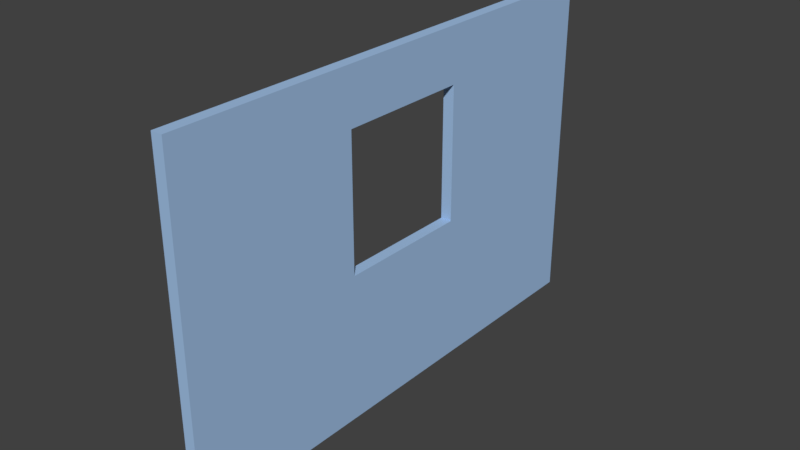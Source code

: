 # Source: wallWithWindow.blend  (saved by Blender 2.79.0; exported with 4.5.12 LTS)
import bpy
from mathutils import Matrix  # noqa: F401  (used for matrix-valued properties, if any)

bpy.ops.wm.read_factory_settings(use_empty=True)
scene = bpy.context.scene
scene.name = 'Scene'

# ---- collections
col_collection_1 = bpy.data.collections.new('Collection 1'); scene.collection.children.link(col_collection_1)

# ---- materials (node trees are filled in below, after node groups)
mat_material = bpy.data.materials.new('Material')
mat_material.alpha_threshold = 0.0
mat_material.use_transparent_shadow = False
mat_material.diffuse_color = (0.3613, 0.5395, 0.7991, 1.0)
mat_material.roughness = 0.5
mat_material.line_color = (0.0, 0.0, 0.0, 1.0)

# ---- material node trees

# ---- world
world_world = bpy.data.worlds.new('World'); scene.world = world_world
world_world.color = (0.05088, 0.05088, 0.05088)
world_world.use_sun_shadow = False
world_world.sun_shadow_jitter_overblur = 0.0
world_world.cycles.sampling_method = 'MANUAL'

# ---- meshes
me_cube = bpy.data.meshes.new('Cube')
me_cube.from_pydata([(1.0, 1.0, -1.0), (1.0, -1.0, -1.0), (-1.0, -1.0, -1.0), (-1.0, 1.0, -1.0), (1.0, 1.0, 1.0), (1.0, -1.0, 1.0), (-1.0, -1.0, 1.0), (-1.0, 1.0, 1.0), (1.0, -0.2664, -0.1223), (-1.0, -0.2664, -0.1223), (1.0, -0.2664, 0.2573), (-1.0, -0.2664, 0.2573), (1.0, -0.2664, 0.4521), (1.0, -0.2664, 0.6369), (-1.0, -0.2664, 0.6369), (1.0, -0.2664, 0.6769), (-1.0, -0.2664, 0.6769), (-1.0, -0.2664, 0.6587), (-1.0, 0.2664, -0.1223), (1.0, 0.2664, -0.1223), (-1.0, 0.2664, -0.0823), (1.0, 0.2664, -0.1005), (1.0, 0.2664, -0.0823), (-1.0, 0.2664, 0.2664), (1.0, 0.2664, 0.6769), (-1.0, 0.2664, 0.6769), (1.0, 0.2664, 0.2973), (-1.0, 0.2664, 0.2973)], [], [(0, 1, 2, 3), (4, 7, 6, 5), (0, 4, 5, 13, 15, 24, 26, 22, 21), (1, 5, 6, 2), (2, 6, 17, 14, 11, 9, 18, 20, 23, 7, 3), (4, 0, 3, 7), (19, 18, 9, 8), (24, 25, 27, 23, 20, 18, 19, 21, 22, 26), (25, 24, 15, 16), (8, 9, 11, 14, 17, 16, 15, 13, 12, 10), (7, 23, 27, 25, 16, 17, 6), (19, 8, 10, 12, 13, 5, 1, 0, 21)])
_uv = me_cube.uv_layers.new(name='UVMap')
_uv.uv.foreach_set('vector', [1.987e-08, 0.3333, 0.3333, 0.3333, 0.3333, 0.6667, 0.0, 0.6667, 0.6667, 0.0, 0.6667, 0.3333, 0.3333, 0.3333, 0.3333, 7.947e-08, 1.0, 0.3333, 0.6667, 0.3333, 0.6667, 0.0, 0.7272, 0.1223, 0.7205, 0.1223, 0.7205, 0.2111, 0.7838, 0.2111, 0.847, 0.2111, 0.8501, 0.2111, 0.0, 0.0, 0.3333, 1.192e-07, 0.3333, 0.3333, 0.0, 0.3333, 0.6667, 0.6667, 0.3333, 0.6667, 0.3902, 0.5444, 0.3938, 0.5444, 0.4571, 0.5444, 0.5204, 0.5444, 0.5204, 0.4556, 0.5137, 0.4556, 0.4556, 0.4556, 0.3333, 0.3333, 0.6667, 0.3333, 0.3333, 1.0, 0.0, 1.0, 0.0, 0.6667, 0.3333, 0.6667, 0.4221, 0.6667, 0.4221, 1.0, 0.3333, 1.0, 0.3333, 0.6667, 0.7999, 0.3333, 0.7999, 0.6667, 0.7366, 0.6667, 0.7314, 0.6667, 0.6733, 0.6667, 0.6667, 0.6667, 0.6667, 0.3333, 0.6703, 0.3333, 0.6733, 0.3333, 0.7366, 0.3333, 0.4221, 1.0, 0.4221, 0.6667, 0.5109, 0.6667, 0.5109, 1.0, 0.933, 0.3333, 0.933, 0.6667, 0.8698, 0.6667, 0.8065, 0.6667, 0.8029, 0.6667, 0.7999, 0.6667, 0.7999, 0.3333, 0.8065, 0.3333, 0.8373, 0.3333, 0.8698, 0.3333, 0.3333, 0.3333, 0.4556, 0.4556, 0.4505, 0.4556, 0.3872, 0.4556, 0.3872, 0.5444, 0.3902, 0.5444, 0.3333, 0.6667, 0.8537, 0.2111, 0.8537, 0.1223, 0.7904, 0.1223, 0.758, 0.1223, 0.7272, 0.1223, 0.6667, 0.0, 1.0, 4.967e-08, 1.0, 0.3333, 0.8501, 0.2111])
me_cube.materials.append(mat_material)
me_cube.use_remesh_preserve_volume = False
me_cube.use_remesh_preserve_attributes = False
me_cube.use_mirror_vertex_groups = False
me_cube.update()

# ---- objects
ob_cube = bpy.data.objects.new('Cube', me_cube)

# ---- transforms, parenting, visibility, modifiers, constraints
ob_cube.location = (0.0, 0.0, 0.0)
ob_cube.scale = (0.05, 2.25, 1.5)
ob_cube.lock_rotations_4d = False
ob_cube.empty_display_type = 'ARROWS'
ob_cube.lineart.crease_threshold = 0.0

# ---- collection membership
col_collection_1.objects.link(ob_cube)

# ---- scene / render settings (as saved in the file)
scene.frame_start = 1; scene.frame_end = 250; scene.frame_set(1)
scene.render.engine = 'BLENDER_EEVEE_NEXT'
scene.render.resolution_percentage = 50
scene.render.dither_intensity = 0.0
scene.cycles.use_denoising = False
scene.cycles.samples = 128
scene.cycles.sampling_pattern = 'TABULATED_SOBOL'
scene.cycles.use_adaptive_sampling = False
scene.cycles.use_light_tree = False
scene.cycles.blur_glossy = 0.0
scene.cycles.sample_clamp_indirect = 0.0
scene.view_settings.view_transform = 'Standard'
bpy.context.view_layer.update()

# ---- added for rendering (the .blend has no active camera and no usable light): camera, sun
cam_auto = bpy.data.cameras.new('AutoCamera')
cam_auto.lens = 50.0
cam_auto.sensor_width = 36.0
cam_auto.clip_end = 1000.0
ob_auto_camera = bpy.data.objects.new('AutoCamera', cam_auto)
scene.collection.objects.link(ob_auto_camera)
ob_auto_camera.location = (5.00477, -6.00573, 4.00382)
ob_auto_camera.rotation_euler = (1.09748, -7.21219e-08, 0.694738)
scene.camera = ob_auto_camera
light_auto_sun = bpy.data.lights.new('AutoSun', 'SUN')
light_auto_sun.energy = 3.0
light_auto_sun.angle = 0.0523599
ob_auto_sun = bpy.data.objects.new('AutoSun', light_auto_sun)
scene.collection.objects.link(ob_auto_sun)
ob_auto_sun.rotation_euler = (0.872665, 0.174533, 0.523599)
bpy.context.view_layer.update()
